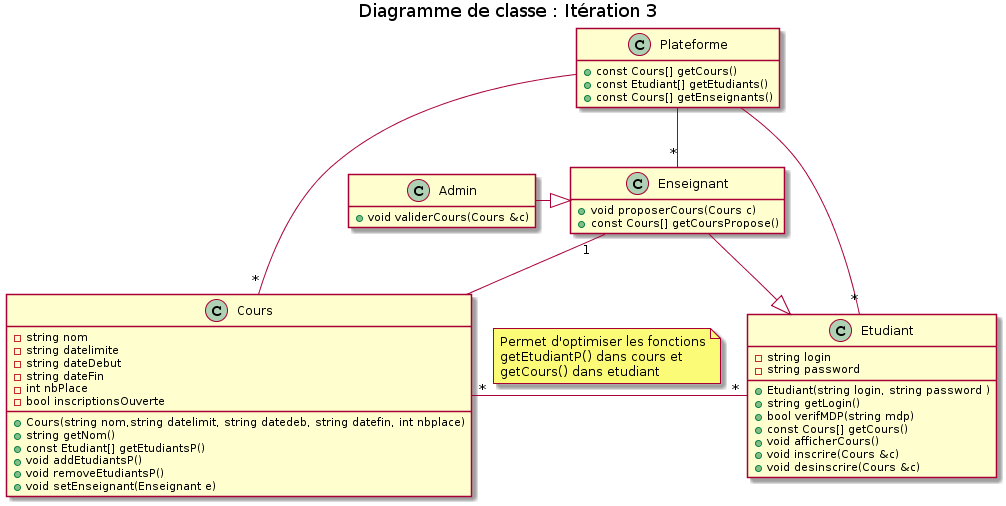

The diagram above was rendered by PlantUML. Its source (embedded in the PNG):
@startuml
title Diagramme de classe : Itération 3
hide empty method
hide empty member

class Plateforme {
+ const Cours[] getCours()
+ const Etudiant[] getEtudiants()
+ const Cours[] getEnseignants()
}

class Etudiant{
- string login 
- string password
+ Etudiant(string login, string password )
+ string getLogin()
+ bool verifMDP(string mdp)
+ const Cours[] getCours()
+ void afficherCours()
+ void inscrire(Cours &c)
+ void desinscrire(Cours &c)
}

class Enseignant{
+ void proposerCours(Cours c)
+ const Cours[] getCoursPropose()
}

class Admin{
+ void validerCours(Cours &c)
}

class Cours {
- string nom
- string datelimite
- string dateDebut
- string dateFin
- int nbPlace
- bool inscriptionsOuverte
+ Cours(string nom,string datelimit, string datedeb, string datefin, int nbplace)
+ string getNom()
+ const Etudiant[] getEtudiantsP()
+ void addEtudiantsP()
+ void removeEtudiantsP()
+ void setEnseignant(Enseignant e)
}

Etudiant "*"-left-"*"Cours
note on link
    Permet d'optimiser les fonctions
    getEtudiantP() dans cours et
    getCours() dans etudiant
end note

Enseignant "1"-- Cours
Enseignant --|> Etudiant
Admin -right-|> Enseignant
Plateforme --"*" Cours
Plateforme --"*" Etudiant
Plateforme --"*" Enseignant
@enduml